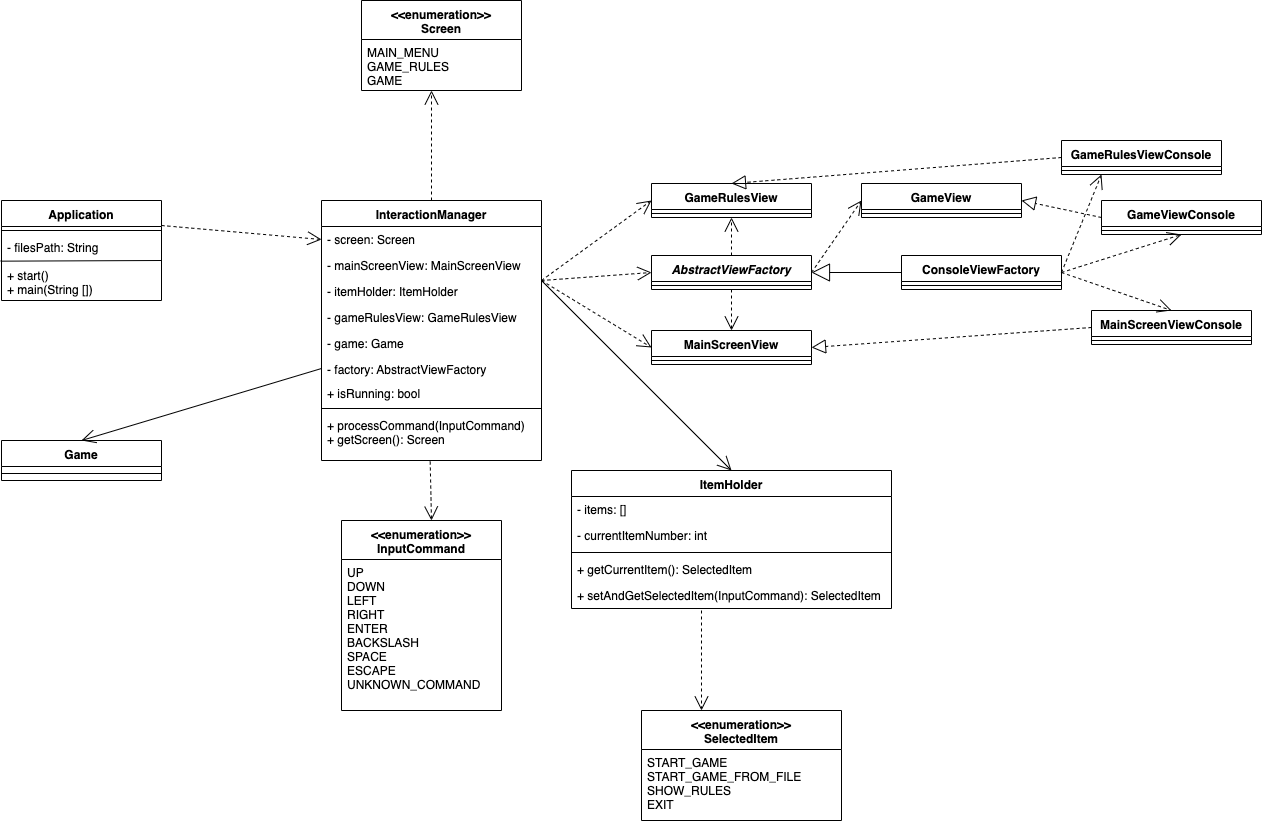

The diagram above was exported from draw.io. Its source (the exported page's mxGraphModel, read from the mxfile embedded in the PNG):
<mxGraphModel dx="976" dy="1637" grid="1" gridSize="10" guides="1" tooltips="1" connect="1" arrows="1" fold="1" page="1" pageScale="1" pageWidth="827" pageHeight="1169" math="0" shadow="0">
  <root>
    <mxCell id="0" />
    <mxCell id="1" parent="0" />
    <mxCell id="CTA-OupXQCJ43IKqiN2T-1" value="Application" style="swimlane;fontStyle=1;align=center;verticalAlign=top;childLayout=stackLayout;horizontal=1;startSize=26;horizontalStack=0;resizeParent=1;resizeParentMax=0;resizeLast=0;collapsible=1;marginBottom=0;" parent="1" vertex="1">
      <mxGeometry x="80" y="-280" width="160" height="100" as="geometry" />
    </mxCell>
    <mxCell id="CTA-OupXQCJ43IKqiN2T-3" value="" style="line;strokeWidth=1;fillColor=none;align=left;verticalAlign=middle;spacingTop=-1;spacingLeft=3;spacingRight=3;rotatable=0;labelPosition=right;points=[];portConstraint=eastwest;" parent="CTA-OupXQCJ43IKqiN2T-1" vertex="1">
      <mxGeometry y="26" width="160" height="8" as="geometry" />
    </mxCell>
    <mxCell id="wIlbeqSmyTfWARm8AKUg-8" value="- filesPath: String&#10;&#10;+ start()&#10;+ main(String [])" style="text;strokeColor=none;fillColor=none;align=left;verticalAlign=top;spacingLeft=4;spacingRight=4;overflow=hidden;rotatable=0;points=[[0,0.5],[1,0.5]];portConstraint=eastwest;" parent="CTA-OupXQCJ43IKqiN2T-1" vertex="1">
      <mxGeometry y="34" width="160" height="66" as="geometry" />
    </mxCell>
    <mxCell id="CTA-OupXQCJ43IKqiN2T-15" value="InteractionManager" style="swimlane;fontStyle=1;align=center;verticalAlign=top;childLayout=stackLayout;horizontal=1;startSize=26;horizontalStack=0;resizeParent=1;resizeParentMax=0;resizeLast=0;collapsible=1;marginBottom=0;" parent="1" vertex="1">
      <mxGeometry x="400" y="-280" width="220" height="260" as="geometry" />
    </mxCell>
    <mxCell id="CTA-OupXQCJ43IKqiN2T-19" value="- screen: Screen" style="text;strokeColor=none;fillColor=none;align=left;verticalAlign=top;spacingLeft=4;spacingRight=4;overflow=hidden;rotatable=0;points=[[0,0.5],[1,0.5]];portConstraint=eastwest;" parent="CTA-OupXQCJ43IKqiN2T-15" vertex="1">
      <mxGeometry y="26" width="220" height="26" as="geometry" />
    </mxCell>
    <mxCell id="CTA-OupXQCJ43IKqiN2T-20" value="- mainScreenView: MainScreenView" style="text;strokeColor=none;fillColor=none;align=left;verticalAlign=top;spacingLeft=4;spacingRight=4;overflow=hidden;rotatable=0;points=[[0,0.5],[1,0.5]];portConstraint=eastwest;" parent="CTA-OupXQCJ43IKqiN2T-15" vertex="1">
      <mxGeometry y="52" width="220" height="26" as="geometry" />
    </mxCell>
    <mxCell id="CTA-OupXQCJ43IKqiN2T-21" value="- itemHolder: ItemHolder" style="text;strokeColor=none;fillColor=none;align=left;verticalAlign=top;spacingLeft=4;spacingRight=4;overflow=hidden;rotatable=0;points=[[0,0.5],[1,0.5]];portConstraint=eastwest;" parent="CTA-OupXQCJ43IKqiN2T-15" vertex="1">
      <mxGeometry y="78" width="220" height="26" as="geometry" />
    </mxCell>
    <mxCell id="CTA-OupXQCJ43IKqiN2T-16" value="- gameRulesView: GameRulesView" style="text;strokeColor=none;fillColor=none;align=left;verticalAlign=top;spacingLeft=4;spacingRight=4;overflow=hidden;rotatable=0;points=[[0,0.5],[1,0.5]];portConstraint=eastwest;" parent="CTA-OupXQCJ43IKqiN2T-15" vertex="1">
      <mxGeometry y="104" width="220" height="26" as="geometry" />
    </mxCell>
    <mxCell id="wIlbeqSmyTfWARm8AKUg-1" value="- game: Game" style="text;strokeColor=none;fillColor=none;align=left;verticalAlign=top;spacingLeft=4;spacingRight=4;overflow=hidden;rotatable=0;points=[[0,0.5],[1,0.5]];portConstraint=eastwest;" parent="CTA-OupXQCJ43IKqiN2T-15" vertex="1">
      <mxGeometry y="130" width="220" height="26" as="geometry" />
    </mxCell>
    <mxCell id="wIlbeqSmyTfWARm8AKUg-2" value="- factory: AbstractViewFactory&#10;" style="text;strokeColor=none;fillColor=none;align=left;verticalAlign=top;spacingLeft=4;spacingRight=4;overflow=hidden;rotatable=0;points=[[0,0.5],[1,0.5]];portConstraint=eastwest;" parent="CTA-OupXQCJ43IKqiN2T-15" vertex="1">
      <mxGeometry y="156" width="220" height="24" as="geometry" />
    </mxCell>
    <mxCell id="kxWl4_UmaCbtsxm67TzL-4" value="+ isRunning: bool&#10;" style="text;strokeColor=none;fillColor=none;align=left;verticalAlign=top;spacingLeft=4;spacingRight=4;overflow=hidden;rotatable=0;points=[[0,0.5],[1,0.5]];portConstraint=eastwest;" parent="CTA-OupXQCJ43IKqiN2T-15" vertex="1">
      <mxGeometry y="180" width="220" height="24" as="geometry" />
    </mxCell>
    <mxCell id="CTA-OupXQCJ43IKqiN2T-17" value="" style="line;strokeWidth=1;fillColor=none;align=left;verticalAlign=middle;spacingTop=-1;spacingLeft=3;spacingRight=3;rotatable=0;labelPosition=right;points=[];portConstraint=eastwest;" parent="CTA-OupXQCJ43IKqiN2T-15" vertex="1">
      <mxGeometry y="204" width="220" height="8" as="geometry" />
    </mxCell>
    <mxCell id="CTA-OupXQCJ43IKqiN2T-18" value="+ processCommand(InputCommand)&#10;+ getScreen(): Screen" style="text;strokeColor=none;fillColor=none;align=left;verticalAlign=top;spacingLeft=4;spacingRight=4;overflow=hidden;rotatable=0;points=[[0,0.5],[1,0.5]];portConstraint=eastwest;" parent="CTA-OupXQCJ43IKqiN2T-15" vertex="1">
      <mxGeometry y="212" width="220" height="48" as="geometry" />
    </mxCell>
    <mxCell id="CTA-OupXQCJ43IKqiN2T-69" value="AbstractViewFactory" style="swimlane;fontStyle=3;align=center;verticalAlign=top;childLayout=stackLayout;horizontal=1;startSize=26;horizontalStack=0;resizeParent=1;resizeParentMax=0;resizeLast=0;collapsible=1;marginBottom=0;" parent="1" vertex="1">
      <mxGeometry x="730" y="-225" width="160" height="34" as="geometry" />
    </mxCell>
    <mxCell id="CTA-OupXQCJ43IKqiN2T-71" value="" style="line;strokeWidth=1;fillColor=none;align=left;verticalAlign=middle;spacingTop=-1;spacingLeft=3;spacingRight=3;rotatable=0;labelPosition=right;points=[];portConstraint=eastwest;" parent="CTA-OupXQCJ43IKqiN2T-69" vertex="1">
      <mxGeometry y="26" width="160" height="8" as="geometry" />
    </mxCell>
    <mxCell id="CTA-OupXQCJ43IKqiN2T-73" value="MainScreenView" style="swimlane;fontStyle=1;align=center;verticalAlign=top;childLayout=stackLayout;horizontal=1;startSize=26;horizontalStack=0;resizeParent=1;resizeParentMax=0;resizeLast=0;collapsible=1;marginBottom=0;" parent="1" vertex="1">
      <mxGeometry x="730" y="-150" width="160" height="34" as="geometry" />
    </mxCell>
    <mxCell id="CTA-OupXQCJ43IKqiN2T-74" value="" style="line;strokeWidth=1;fillColor=none;align=left;verticalAlign=middle;spacingTop=-1;spacingLeft=3;spacingRight=3;rotatable=0;labelPosition=right;points=[];portConstraint=eastwest;" parent="CTA-OupXQCJ43IKqiN2T-73" vertex="1">
      <mxGeometry y="26" width="160" height="8" as="geometry" />
    </mxCell>
    <mxCell id="CTA-OupXQCJ43IKqiN2T-75" value="" style="endArrow=open;endSize=12;dashed=1;html=1;entryX=0;entryY=0.5;entryDx=0;entryDy=0;" parent="1" target="CTA-OupXQCJ43IKqiN2T-69" edge="1">
      <mxGeometry width="160" relative="1" as="geometry">
        <mxPoint x="620" y="-200" as="sourcePoint" />
        <mxPoint x="730" y="69" as="targetPoint" />
      </mxGeometry>
    </mxCell>
    <mxCell id="CTA-OupXQCJ43IKqiN2T-76" value="" style="endArrow=open;endSize=12;dashed=1;html=1;exitX=0.5;exitY=1;exitDx=0;exitDy=0;entryX=0.5;entryY=0;entryDx=0;entryDy=0;" parent="1" source="CTA-OupXQCJ43IKqiN2T-69" target="CTA-OupXQCJ43IKqiN2T-73" edge="1">
      <mxGeometry width="160" relative="1" as="geometry">
        <mxPoint x="628.9000000000001" y="-196.0039999999999" as="sourcePoint" />
        <mxPoint x="750" y="-323" as="targetPoint" />
      </mxGeometry>
    </mxCell>
    <mxCell id="CTA-OupXQCJ43IKqiN2T-82" value="GameRulesView" style="swimlane;fontStyle=1;align=center;verticalAlign=top;childLayout=stackLayout;horizontal=1;startSize=26;horizontalStack=0;resizeParent=1;resizeParentMax=0;resizeLast=0;collapsible=1;marginBottom=0;" parent="1" vertex="1">
      <mxGeometry x="730" y="-297" width="160" height="34" as="geometry" />
    </mxCell>
    <mxCell id="CTA-OupXQCJ43IKqiN2T-83" value="" style="line;strokeWidth=1;fillColor=none;align=left;verticalAlign=middle;spacingTop=-1;spacingLeft=3;spacingRight=3;rotatable=0;labelPosition=right;points=[];portConstraint=eastwest;" parent="CTA-OupXQCJ43IKqiN2T-82" vertex="1">
      <mxGeometry y="26" width="160" height="8" as="geometry" />
    </mxCell>
    <mxCell id="CTA-OupXQCJ43IKqiN2T-84" value="" style="endArrow=open;endSize=12;dashed=1;html=1;entryX=0.5;entryY=1;entryDx=0;entryDy=0;exitX=0.5;exitY=0;exitDx=0;exitDy=0;" parent="1" source="CTA-OupXQCJ43IKqiN2T-69" target="CTA-OupXQCJ43IKqiN2T-82" edge="1">
      <mxGeometry width="160" relative="1" as="geometry">
        <mxPoint x="960" y="-250" as="sourcePoint" />
        <mxPoint x="820" y="-140" as="targetPoint" />
      </mxGeometry>
    </mxCell>
    <mxCell id="CTA-OupXQCJ43IKqiN2T-85" value="" style="endArrow=open;endSize=12;dashed=1;html=1;entryX=0;entryY=0.5;entryDx=0;entryDy=0;" parent="1" target="CTA-OupXQCJ43IKqiN2T-82" edge="1">
      <mxGeometry width="160" relative="1" as="geometry">
        <mxPoint x="620" y="-200" as="sourcePoint" />
        <mxPoint x="740" y="-198" as="targetPoint" />
      </mxGeometry>
    </mxCell>
    <mxCell id="CTA-OupXQCJ43IKqiN2T-86" value="" style="endArrow=open;endSize=12;dashed=1;html=1;entryX=0;entryY=0.5;entryDx=0;entryDy=0;" parent="1" target="CTA-OupXQCJ43IKqiN2T-73" edge="1">
      <mxGeometry width="160" relative="1" as="geometry">
        <mxPoint x="620" y="-200" as="sourcePoint" />
        <mxPoint x="720" y="-130" as="targetPoint" />
      </mxGeometry>
    </mxCell>
    <mxCell id="CTA-OupXQCJ43IKqiN2T-87" value="&lt;&lt;enumeration&gt;&gt;&#10;SelectedItem&#10;" style="swimlane;fontStyle=1;align=center;verticalAlign=top;childLayout=stackLayout;horizontal=1;startSize=39;horizontalStack=0;resizeParent=1;resizeParentMax=0;resizeLast=0;collapsible=1;marginBottom=0;" parent="1" vertex="1">
      <mxGeometry x="720" y="230" width="200" height="110" as="geometry" />
    </mxCell>
    <mxCell id="CTA-OupXQCJ43IKqiN2T-88" value="START_GAME&#10;START_GAME_FROM_FILE&#10;SHOW_RULES&#10;EXIT&#10;" style="text;strokeColor=none;fillColor=none;align=left;verticalAlign=top;spacingLeft=4;spacingRight=4;overflow=hidden;rotatable=0;points=[[0,0.5],[1,0.5]];portConstraint=eastwest;" parent="CTA-OupXQCJ43IKqiN2T-87" vertex="1">
      <mxGeometry y="39" width="200" height="71" as="geometry" />
    </mxCell>
    <mxCell id="CTA-OupXQCJ43IKqiN2T-91" value="" style="endArrow=open;endSize=12;html=1;entryX=0.5;entryY=0;entryDx=0;entryDy=0;" parent="1" target="wIlbeqSmyTfWARm8AKUg-12" edge="1">
      <mxGeometry width="160" relative="1" as="geometry">
        <mxPoint x="620" y="-200" as="sourcePoint" />
        <mxPoint x="750" y="-30" as="targetPoint" />
      </mxGeometry>
    </mxCell>
    <mxCell id="wIlbeqSmyTfWARm8AKUg-3" value="Game" style="swimlane;fontStyle=1;align=center;verticalAlign=top;childLayout=stackLayout;horizontal=1;startSize=26;horizontalStack=0;resizeParent=1;resizeParentMax=0;resizeLast=0;collapsible=1;marginBottom=0;" parent="1" vertex="1">
      <mxGeometry x="80" y="-40" width="160" height="40" as="geometry">
        <mxRectangle x="170" y="-10" width="70" height="26" as="alternateBounds" />
      </mxGeometry>
    </mxCell>
    <mxCell id="wIlbeqSmyTfWARm8AKUg-4" value="" style="line;strokeWidth=1;fillColor=none;align=left;verticalAlign=middle;spacingTop=-1;spacingLeft=3;spacingRight=3;rotatable=0;labelPosition=right;points=[];portConstraint=eastwest;" parent="wIlbeqSmyTfWARm8AKUg-3" vertex="1">
      <mxGeometry y="26" width="160" height="14" as="geometry" />
    </mxCell>
    <mxCell id="wIlbeqSmyTfWARm8AKUg-5" value="" style="endArrow=open;endFill=1;endSize=12;html=1;rounded=0;entryX=0.5;entryY=0;entryDx=0;entryDy=0;exitX=0;exitY=0.5;exitDx=0;exitDy=0;" parent="1" source="wIlbeqSmyTfWARm8AKUg-2" target="wIlbeqSmyTfWARm8AKUg-3" edge="1">
      <mxGeometry width="160" relative="1" as="geometry">
        <mxPoint x="260" y="-110" as="sourcePoint" />
        <mxPoint x="420" y="-110" as="targetPoint" />
      </mxGeometry>
    </mxCell>
    <mxCell id="wIlbeqSmyTfWARm8AKUg-7" value="" style="endArrow=open;endFill=1;endSize=12;html=1;rounded=0;dashed=1;exitX=0.494;exitY=1.021;exitDx=0;exitDy=0;exitPerimeter=0;" parent="1" source="CTA-OupXQCJ43IKqiN2T-18" edge="1">
      <mxGeometry width="160" relative="1" as="geometry">
        <mxPoint x="530" y="-40" as="sourcePoint" />
        <mxPoint x="510" y="40" as="targetPoint" />
      </mxGeometry>
    </mxCell>
    <mxCell id="wIlbeqSmyTfWARm8AKUg-9" value="" style="endArrow=open;endFill=1;endSize=12;html=1;rounded=0;dashed=1;exitX=1;exitY=0.25;exitDx=0;exitDy=0;entryX=0;entryY=0.5;entryDx=0;entryDy=0;" parent="1" source="CTA-OupXQCJ43IKqiN2T-1" target="CTA-OupXQCJ43IKqiN2T-19" edge="1">
      <mxGeometry width="160" relative="1" as="geometry">
        <mxPoint x="330" y="-210" as="sourcePoint" />
        <mxPoint x="490" y="-210" as="targetPoint" />
      </mxGeometry>
    </mxCell>
    <mxCell id="wIlbeqSmyTfWARm8AKUg-10" value="&lt;&lt;enumeration&gt;&gt;&#10;InputCommand" style="swimlane;fontStyle=1;align=center;verticalAlign=top;childLayout=stackLayout;horizontal=1;startSize=39;horizontalStack=0;resizeParent=1;resizeParentMax=0;resizeLast=0;collapsible=1;marginBottom=0;" parent="1" vertex="1">
      <mxGeometry x="420" y="40" width="160" height="190" as="geometry" />
    </mxCell>
    <mxCell id="wIlbeqSmyTfWARm8AKUg-11" value="UP&#10;DOWN&#10;LEFT&#10;RIGHT&#10;ENTER&#10;BACKSLASH&#10;SPACE&#10;ESCAPE&#10;UNKNOWN_COMMAND" style="text;strokeColor=none;fillColor=none;align=left;verticalAlign=top;spacingLeft=4;spacingRight=4;overflow=hidden;rotatable=0;points=[[0,0.5],[1,0.5]];portConstraint=eastwest;" parent="wIlbeqSmyTfWARm8AKUg-10" vertex="1">
      <mxGeometry y="39" width="160" height="151" as="geometry" />
    </mxCell>
    <mxCell id="wIlbeqSmyTfWARm8AKUg-12" value="ItemHolder" style="swimlane;fontStyle=1;align=center;verticalAlign=top;childLayout=stackLayout;horizontal=1;startSize=26;horizontalStack=0;resizeParent=1;resizeParentMax=0;resizeLast=0;collapsible=1;marginBottom=0;" parent="1" vertex="1">
      <mxGeometry x="650" y="-10" width="320" height="138" as="geometry" />
    </mxCell>
    <mxCell id="wIlbeqSmyTfWARm8AKUg-13" value="- items: []" style="text;strokeColor=none;fillColor=none;align=left;verticalAlign=top;spacingLeft=4;spacingRight=4;overflow=hidden;rotatable=0;points=[[0,0.5],[1,0.5]];portConstraint=eastwest;" parent="wIlbeqSmyTfWARm8AKUg-12" vertex="1">
      <mxGeometry y="26" width="320" height="26" as="geometry" />
    </mxCell>
    <mxCell id="wIlbeqSmyTfWARm8AKUg-16" value="- currentItemNumber: int" style="text;strokeColor=none;fillColor=none;align=left;verticalAlign=top;spacingLeft=4;spacingRight=4;overflow=hidden;rotatable=0;points=[[0,0.5],[1,0.5]];portConstraint=eastwest;" parent="wIlbeqSmyTfWARm8AKUg-12" vertex="1">
      <mxGeometry y="52" width="320" height="26" as="geometry" />
    </mxCell>
    <mxCell id="wIlbeqSmyTfWARm8AKUg-14" value="" style="line;strokeWidth=1;fillColor=none;align=left;verticalAlign=middle;spacingTop=-1;spacingLeft=3;spacingRight=3;rotatable=0;labelPosition=right;points=[];portConstraint=eastwest;" parent="wIlbeqSmyTfWARm8AKUg-12" vertex="1">
      <mxGeometry y="78" width="320" height="8" as="geometry" />
    </mxCell>
    <mxCell id="wIlbeqSmyTfWARm8AKUg-15" value="+ getCurrentItem(): SelectedItem" style="text;strokeColor=none;fillColor=none;align=left;verticalAlign=top;spacingLeft=4;spacingRight=4;overflow=hidden;rotatable=0;points=[[0,0.5],[1,0.5]];portConstraint=eastwest;" parent="wIlbeqSmyTfWARm8AKUg-12" vertex="1">
      <mxGeometry y="86" width="320" height="26" as="geometry" />
    </mxCell>
    <mxCell id="wIlbeqSmyTfWARm8AKUg-17" value="+ setAndGetSelectedItem(InputCommand): SelectedItem" style="text;strokeColor=none;fillColor=none;align=left;verticalAlign=top;spacingLeft=4;spacingRight=4;overflow=hidden;rotatable=0;points=[[0,0.5],[1,0.5]];portConstraint=eastwest;" parent="wIlbeqSmyTfWARm8AKUg-12" vertex="1">
      <mxGeometry y="112" width="320" height="26" as="geometry" />
    </mxCell>
    <mxCell id="wIlbeqSmyTfWARm8AKUg-18" value="" style="endArrow=open;endFill=1;endSize=12;html=1;rounded=0;dashed=1;" parent="1" edge="1">
      <mxGeometry width="160" relative="1" as="geometry">
        <mxPoint x="780" y="130" as="sourcePoint" />
        <mxPoint x="780" y="230" as="targetPoint" />
      </mxGeometry>
    </mxCell>
    <mxCell id="wIlbeqSmyTfWARm8AKUg-19" value="&lt;&lt;enumeration&gt;&gt;&#10;Screen" style="swimlane;fontStyle=1;align=center;verticalAlign=top;childLayout=stackLayout;horizontal=1;startSize=39;horizontalStack=0;resizeParent=1;resizeParentMax=0;resizeLast=0;collapsible=1;marginBottom=0;" parent="1" vertex="1">
      <mxGeometry x="440" y="-480" width="160" height="90" as="geometry" />
    </mxCell>
    <mxCell id="wIlbeqSmyTfWARm8AKUg-20" value="MAIN_MENU&#10;GAME_RULES&#10;GAME" style="text;strokeColor=none;fillColor=none;align=left;verticalAlign=top;spacingLeft=4;spacingRight=4;overflow=hidden;rotatable=0;points=[[0,0.5],[1,0.5]];portConstraint=eastwest;" parent="wIlbeqSmyTfWARm8AKUg-19" vertex="1">
      <mxGeometry y="39" width="160" height="51" as="geometry" />
    </mxCell>
    <mxCell id="wIlbeqSmyTfWARm8AKUg-22" value="" style="endArrow=open;endFill=1;endSize=12;html=1;rounded=0;dashed=1;exitX=0.5;exitY=0;exitDx=0;exitDy=0;" parent="1" source="CTA-OupXQCJ43IKqiN2T-15" edge="1">
      <mxGeometry width="160" relative="1" as="geometry">
        <mxPoint x="480" y="-340" as="sourcePoint" />
        <mxPoint x="510" y="-390" as="targetPoint" />
      </mxGeometry>
    </mxCell>
    <mxCell id="kxWl4_UmaCbtsxm67TzL-2" value="" style="endArrow=none;html=1;rounded=0;exitX=-0.006;exitY=0.404;exitDx=0;exitDy=0;exitPerimeter=0;" parent="1" source="wIlbeqSmyTfWARm8AKUg-8" edge="1">
      <mxGeometry width="50" height="50" relative="1" as="geometry">
        <mxPoint x="230" y="-170" as="sourcePoint" />
        <mxPoint x="240" y="-220" as="targetPoint" />
      </mxGeometry>
    </mxCell>
    <mxCell id="DEX1Nb75Da4W62tPJGTh-1" value="GameView" style="swimlane;fontStyle=1;align=center;verticalAlign=top;childLayout=stackLayout;horizontal=1;startSize=26;horizontalStack=0;resizeParent=1;resizeParentMax=0;resizeLast=0;collapsible=1;marginBottom=0;" vertex="1" parent="1">
      <mxGeometry x="940" y="-297" width="160" height="34" as="geometry" />
    </mxCell>
    <mxCell id="DEX1Nb75Da4W62tPJGTh-2" value="" style="line;strokeWidth=1;fillColor=none;align=left;verticalAlign=middle;spacingTop=-1;spacingLeft=3;spacingRight=3;rotatable=0;labelPosition=right;points=[];portConstraint=eastwest;" vertex="1" parent="DEX1Nb75Da4W62tPJGTh-1">
      <mxGeometry y="26" width="160" height="8" as="geometry" />
    </mxCell>
    <mxCell id="DEX1Nb75Da4W62tPJGTh-3" value="" style="endArrow=open;endSize=12;dashed=1;html=1;entryX=0;entryY=0.5;entryDx=0;entryDy=0;" edge="1" parent="1" target="DEX1Nb75Da4W62tPJGTh-1">
      <mxGeometry width="160" relative="1" as="geometry">
        <mxPoint x="890" y="-208" as="sourcePoint" />
        <mxPoint x="820" y="-253" as="targetPoint" />
      </mxGeometry>
    </mxCell>
    <mxCell id="DEX1Nb75Da4W62tPJGTh-4" value="" style="endArrow=block;endSize=16;endFill=0;html=1;entryX=1;entryY=0.5;entryDx=0;entryDy=0;" edge="1" parent="1" target="CTA-OupXQCJ43IKqiN2T-69">
      <mxGeometry x="1" y="499" width="160" relative="1" as="geometry">
        <mxPoint x="980" y="-208" as="sourcePoint" />
        <mxPoint x="1010" y="-190" as="targetPoint" />
        <mxPoint x="420" y="229" as="offset" />
      </mxGeometry>
    </mxCell>
    <mxCell id="DEX1Nb75Da4W62tPJGTh-5" value="ConsoleViewFactory" style="swimlane;fontStyle=1;align=center;verticalAlign=top;childLayout=stackLayout;horizontal=1;startSize=26;horizontalStack=0;resizeParent=1;resizeParentMax=0;resizeLast=0;collapsible=1;marginBottom=0;" vertex="1" parent="1">
      <mxGeometry x="980" y="-225" width="160" height="34" as="geometry" />
    </mxCell>
    <mxCell id="DEX1Nb75Da4W62tPJGTh-6" value="" style="line;strokeWidth=1;fillColor=none;align=left;verticalAlign=middle;spacingTop=-1;spacingLeft=3;spacingRight=3;rotatable=0;labelPosition=right;points=[];portConstraint=eastwest;" vertex="1" parent="DEX1Nb75Da4W62tPJGTh-5">
      <mxGeometry y="26" width="160" height="8" as="geometry" />
    </mxCell>
    <mxCell id="DEX1Nb75Da4W62tPJGTh-7" value="GameViewConsole" style="swimlane;fontStyle=1;align=center;verticalAlign=top;childLayout=stackLayout;horizontal=1;startSize=26;horizontalStack=0;resizeParent=1;resizeParentMax=0;resizeLast=0;collapsible=1;marginBottom=0;" vertex="1" parent="1">
      <mxGeometry x="1180" y="-280" width="160" height="34" as="geometry" />
    </mxCell>
    <mxCell id="DEX1Nb75Da4W62tPJGTh-8" value="" style="line;strokeWidth=1;fillColor=none;align=left;verticalAlign=middle;spacingTop=-1;spacingLeft=3;spacingRight=3;rotatable=0;labelPosition=right;points=[];portConstraint=eastwest;" vertex="1" parent="DEX1Nb75Da4W62tPJGTh-7">
      <mxGeometry y="26" width="160" height="8" as="geometry" />
    </mxCell>
    <mxCell id="DEX1Nb75Da4W62tPJGTh-9" value="" style="endArrow=block;dashed=1;endFill=0;endSize=12;html=1;entryX=1;entryY=0.5;entryDx=0;entryDy=0;exitX=0;exitY=0.5;exitDx=0;exitDy=0;" edge="1" parent="1" source="DEX1Nb75Da4W62tPJGTh-7" target="DEX1Nb75Da4W62tPJGTh-1">
      <mxGeometry width="160" relative="1" as="geometry">
        <mxPoint x="1120" y="39.5" as="sourcePoint" />
        <mxPoint x="1280" y="39.5" as="targetPoint" />
      </mxGeometry>
    </mxCell>
    <mxCell id="DEX1Nb75Da4W62tPJGTh-10" value="" style="endArrow=open;endSize=12;dashed=1;html=1;entryX=0.5;entryY=1;entryDx=0;entryDy=0;exitX=1;exitY=0.5;exitDx=0;exitDy=0;" edge="1" parent="1" source="DEX1Nb75Da4W62tPJGTh-5" target="DEX1Nb75Da4W62tPJGTh-7">
      <mxGeometry width="160" relative="1" as="geometry">
        <mxPoint x="900" y="-198" as="sourcePoint" />
        <mxPoint x="950" y="-270" as="targetPoint" />
      </mxGeometry>
    </mxCell>
    <mxCell id="DEX1Nb75Da4W62tPJGTh-11" value="GameRulesViewConsole" style="swimlane;fontStyle=1;align=center;verticalAlign=top;childLayout=stackLayout;horizontal=1;startSize=26;horizontalStack=0;resizeParent=1;resizeParentMax=0;resizeLast=0;collapsible=1;marginBottom=0;" vertex="1" parent="1">
      <mxGeometry x="1140" y="-340" width="160" height="34" as="geometry" />
    </mxCell>
    <mxCell id="DEX1Nb75Da4W62tPJGTh-12" value="" style="line;strokeWidth=1;fillColor=none;align=left;verticalAlign=middle;spacingTop=-1;spacingLeft=3;spacingRight=3;rotatable=0;labelPosition=right;points=[];portConstraint=eastwest;" vertex="1" parent="DEX1Nb75Da4W62tPJGTh-11">
      <mxGeometry y="26" width="160" height="8" as="geometry" />
    </mxCell>
    <mxCell id="DEX1Nb75Da4W62tPJGTh-13" value="" style="endArrow=open;endSize=12;dashed=1;html=1;entryX=0.25;entryY=1;entryDx=0;entryDy=0;exitX=1;exitY=0.5;exitDx=0;exitDy=0;" edge="1" parent="1" source="DEX1Nb75Da4W62tPJGTh-5" target="DEX1Nb75Da4W62tPJGTh-11">
      <mxGeometry width="160" relative="1" as="geometry">
        <mxPoint x="1150" y="-198" as="sourcePoint" />
        <mxPoint x="1270" y="-236" as="targetPoint" />
      </mxGeometry>
    </mxCell>
    <mxCell id="DEX1Nb75Da4W62tPJGTh-14" value="" style="endArrow=block;dashed=1;endFill=0;endSize=12;html=1;entryX=0.5;entryY=0;entryDx=0;entryDy=0;exitX=0;exitY=0.5;exitDx=0;exitDy=0;" edge="1" parent="1" source="DEX1Nb75Da4W62tPJGTh-11" target="CTA-OupXQCJ43IKqiN2T-82">
      <mxGeometry width="160" relative="1" as="geometry">
        <mxPoint x="1190" y="-253" as="sourcePoint" />
        <mxPoint x="1110" y="-270" as="targetPoint" />
      </mxGeometry>
    </mxCell>
    <mxCell id="DEX1Nb75Da4W62tPJGTh-16" value="MainScreenViewConsole" style="swimlane;fontStyle=1;align=center;verticalAlign=top;childLayout=stackLayout;horizontal=1;startSize=26;horizontalStack=0;resizeParent=1;resizeParentMax=0;resizeLast=0;collapsible=1;marginBottom=0;" vertex="1" parent="1">
      <mxGeometry x="1170" y="-170" width="160" height="34" as="geometry" />
    </mxCell>
    <mxCell id="DEX1Nb75Da4W62tPJGTh-17" value="" style="line;strokeWidth=1;fillColor=none;align=left;verticalAlign=middle;spacingTop=-1;spacingLeft=3;spacingRight=3;rotatable=0;labelPosition=right;points=[];portConstraint=eastwest;" vertex="1" parent="DEX1Nb75Da4W62tPJGTh-16">
      <mxGeometry y="26" width="160" height="8" as="geometry" />
    </mxCell>
    <mxCell id="DEX1Nb75Da4W62tPJGTh-18" value="" style="endArrow=open;endSize=12;dashed=1;html=1;entryX=0.5;entryY=0;entryDx=0;entryDy=0;exitX=1;exitY=0.5;exitDx=0;exitDy=0;" edge="1" parent="1" source="DEX1Nb75Da4W62tPJGTh-5" target="DEX1Nb75Da4W62tPJGTh-16">
      <mxGeometry width="160" relative="1" as="geometry">
        <mxPoint x="1150" y="-198" as="sourcePoint" />
        <mxPoint x="1270" y="-236" as="targetPoint" />
      </mxGeometry>
    </mxCell>
    <mxCell id="DEX1Nb75Da4W62tPJGTh-19" value="" style="endArrow=block;dashed=1;endFill=0;endSize=12;html=1;entryX=1;entryY=0.5;entryDx=0;entryDy=0;exitX=0;exitY=0.5;exitDx=0;exitDy=0;" edge="1" parent="1" source="DEX1Nb75Da4W62tPJGTh-16" target="CTA-OupXQCJ43IKqiN2T-73">
      <mxGeometry width="160" relative="1" as="geometry">
        <mxPoint x="1140" y="-127.5" as="sourcePoint" />
        <mxPoint x="1060" y="-144.5" as="targetPoint" />
      </mxGeometry>
    </mxCell>
  </root>
</mxGraphModel>